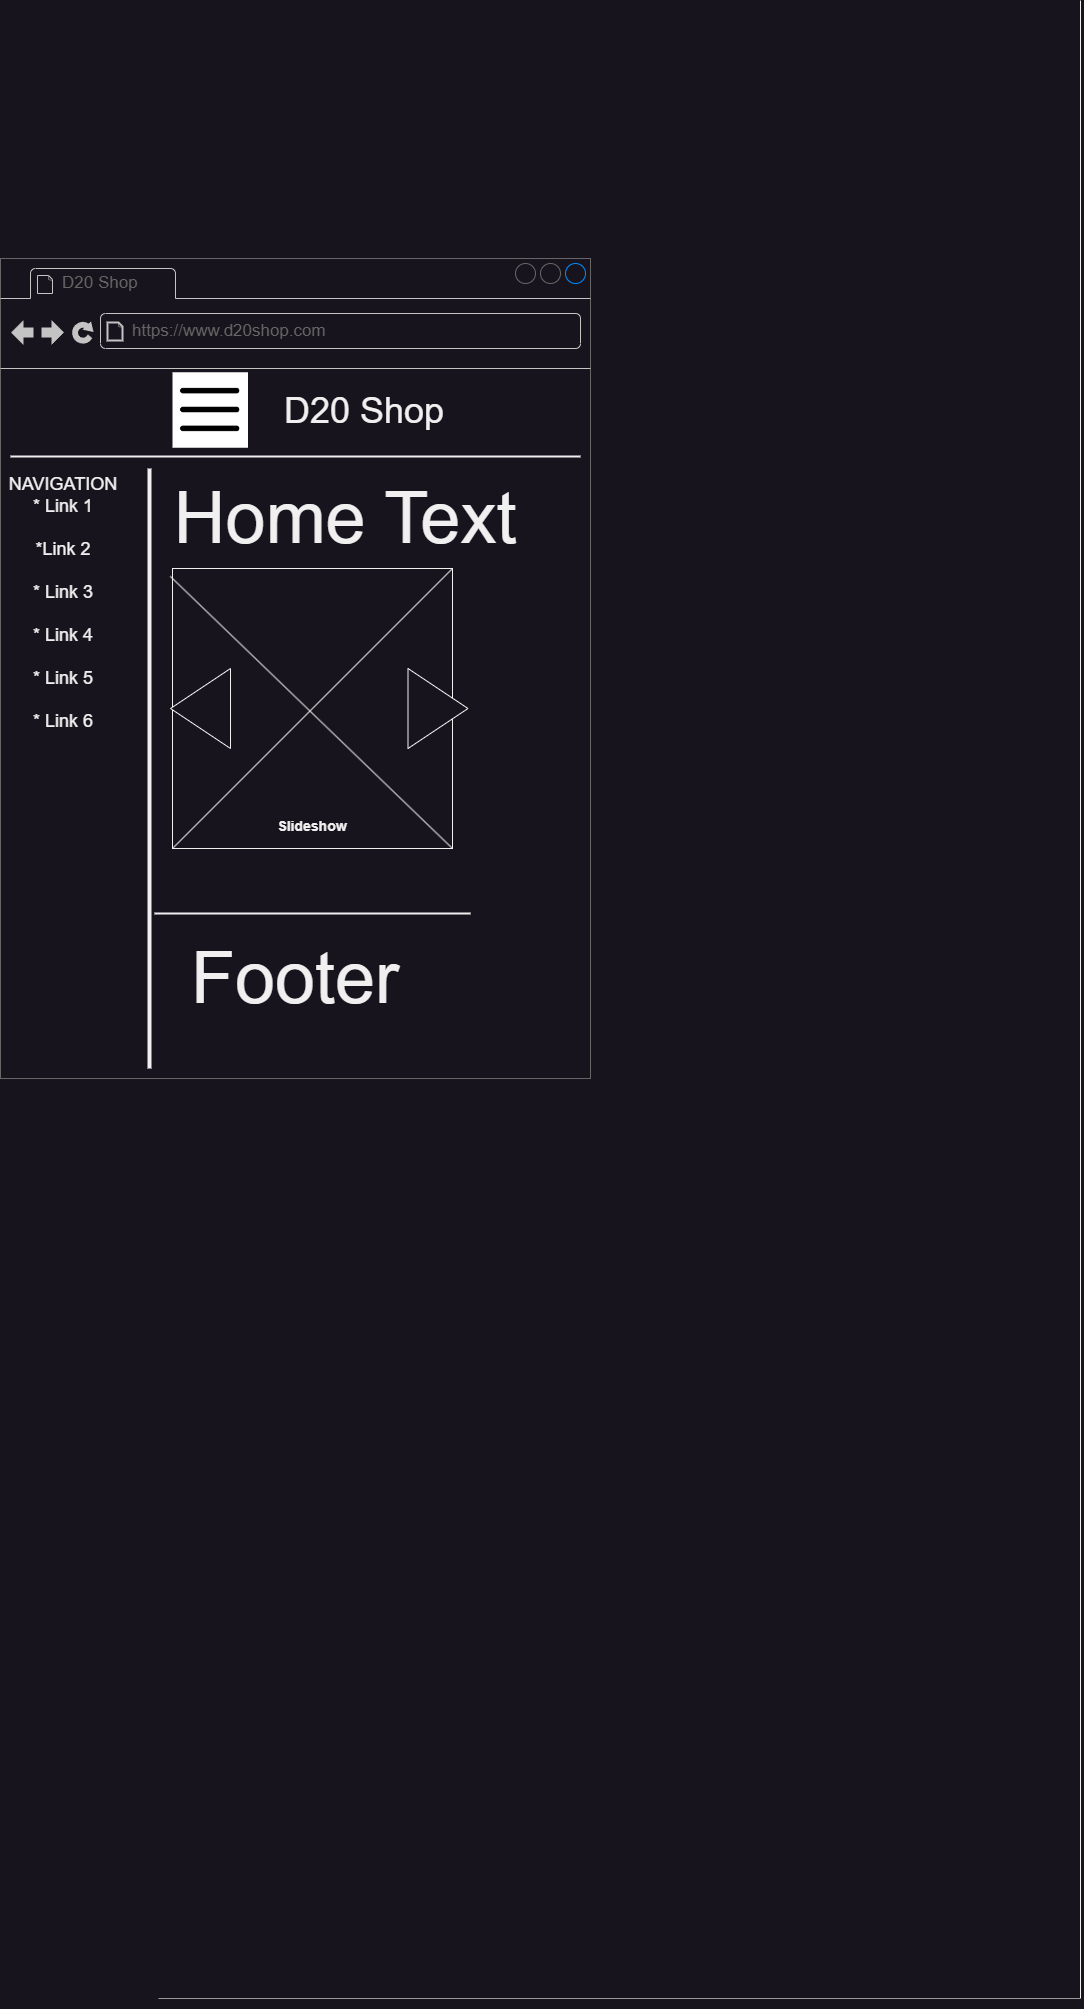

The diagram above was exported from draw.io. Its source (the exported page's mxGraphModel, read from the mxfile embedded in the PNG):
<mxGraphModel dx="7472" dy="6411" grid="1" gridSize="10" guides="1" tooltips="1" connect="1" arrows="1" fold="1" page="1" pageScale="1" pageWidth="1125" pageHeight="2000" math="0" shadow="0">
  <root>
    <mxCell id="0" />
    <mxCell id="1" parent="0" />
    <mxCell id="ibYDbuDPbFju4YL5wBRq-1" value="" style="endArrow=none;html=1;rounded=0;exitX=1;exitY=1;exitDx=0;exitDy=0;exitPerimeter=0;entryX=1;entryY=0.001;entryDx=0;entryDy=0;entryPerimeter=0;" parent="1" edge="1">
      <mxGeometry width="50" height="50" relative="1" as="geometry">
        <mxPoint x="-2250" y="-2000" as="sourcePoint" />
        <mxPoint x="-2250" y="-3998" as="targetPoint" />
      </mxGeometry>
    </mxCell>
    <mxCell id="KDi8AUgOp8fPqepMSYEV-7" value="" style="verticalLabelPosition=bottom;shadow=0;dashed=0;align=center;html=1;verticalAlign=top;strokeWidth=1;shape=mxgraph.mockup.markup.line;strokeColor=#999999;rounded=0;labelBackgroundColor=none;fillColor=#ffffff;fontFamily=Verdana;fontSize=12;fontColor=#000000;" parent="1" vertex="1">
      <mxGeometry x="-3172" y="-2010" width="922" height="20" as="geometry" />
    </mxCell>
    <mxCell id="iXemRVo-vm0YyX3_Upyk-1" value="" style="strokeWidth=1;shadow=0;dashed=0;align=center;html=1;shape=mxgraph.mockup.containers.browserWindow;rSize=0;strokeColor=#666666;mainText=,;recursiveResize=0;rounded=0;labelBackgroundColor=none;fontFamily=Verdana;fontSize=12;imageBackground=#ffffff;" vertex="1" parent="1">
      <mxGeometry x="-3330" y="-3740" width="590" height="820" as="geometry" />
    </mxCell>
    <mxCell id="iXemRVo-vm0YyX3_Upyk-2" value="D20 Shop" style="strokeWidth=1;shadow=0;dashed=0;align=center;html=1;shape=mxgraph.mockup.containers.anchor;fontSize=17;fontColor=#666666;align=left;" vertex="1" parent="iXemRVo-vm0YyX3_Upyk-1">
      <mxGeometry x="60" y="12" width="110" height="26" as="geometry" />
    </mxCell>
    <mxCell id="iXemRVo-vm0YyX3_Upyk-3" value="https://www.d20shop.com" style="strokeWidth=1;shadow=0;dashed=0;align=center;html=1;shape=mxgraph.mockup.containers.anchor;rSize=0;fontSize=17;fontColor=#666666;align=left;" vertex="1" parent="iXemRVo-vm0YyX3_Upyk-1">
      <mxGeometry x="130" y="60" width="250" height="26" as="geometry" />
    </mxCell>
    <mxCell id="iXemRVo-vm0YyX3_Upyk-4" value="" style="endArrow=none;html=1;rounded=0;" edge="1" parent="iXemRVo-vm0YyX3_Upyk-1" target="iXemRVo-vm0YyX3_Upyk-1">
      <mxGeometry width="50" height="50" relative="1" as="geometry">
        <mxPoint y="193" as="sourcePoint" />
        <mxPoint x="50" y="143" as="targetPoint" />
      </mxGeometry>
    </mxCell>
    <mxCell id="iXemRVo-vm0YyX3_Upyk-5" value="" style="line;strokeWidth=2;html=1;" vertex="1" parent="iXemRVo-vm0YyX3_Upyk-1">
      <mxGeometry x="10" y="193" width="570" height="10" as="geometry" />
    </mxCell>
    <mxCell id="iXemRVo-vm0YyX3_Upyk-6" value="&lt;font style=&quot;font-size: 36px;&quot;&gt;D20 Shop&lt;/font&gt;" style="text;html=1;strokeColor=none;fillColor=none;align=center;verticalAlign=middle;whiteSpace=wrap;rounded=0;" vertex="1" parent="iXemRVo-vm0YyX3_Upyk-1">
      <mxGeometry x="260" y="123" width="207.5" height="57" as="geometry" />
    </mxCell>
    <mxCell id="iXemRVo-vm0YyX3_Upyk-7" value="" style="shape=image;html=1;verticalAlign=top;verticalLabelPosition=bottom;labelBackgroundColor=#ffffff;imageAspect=0;aspect=fixed;image=https://cdn3.iconfinder.com/data/icons/minimalisticons/28/burger-menu-1-128.png;fillColor=#FFFFFF;imageBackground=#ffffff;" vertex="1" parent="iXemRVo-vm0YyX3_Upyk-1">
      <mxGeometry x="172" y="113.75" width="75.5" height="75.5" as="geometry" />
    </mxCell>
    <mxCell id="iXemRVo-vm0YyX3_Upyk-8" value="" style="line;strokeWidth=4;direction=south;html=1;perimeter=backbonePerimeter;points=[];outlineConnect=0;" vertex="1" parent="iXemRVo-vm0YyX3_Upyk-1">
      <mxGeometry x="144" y="210" width="10" height="600" as="geometry" />
    </mxCell>
    <mxCell id="iXemRVo-vm0YyX3_Upyk-9" value="&lt;font style=&quot;font-size: 18px;&quot;&gt;NAVIGATION&lt;br&gt;* Link 1&lt;br&gt;&lt;br&gt;*Link 2&lt;br&gt;&lt;br&gt;* Link 3&lt;br&gt;&lt;br&gt;* Link 4&lt;br&gt;&lt;br&gt;* Link 5&lt;br&gt;&lt;br&gt;* Link 6&lt;/font&gt;" style="text;html=1;strokeColor=none;fillColor=none;align=center;verticalAlign=middle;whiteSpace=wrap;rounded=0;" vertex="1" parent="iXemRVo-vm0YyX3_Upyk-1">
      <mxGeometry x="10" y="330" width="106" height="30" as="geometry" />
    </mxCell>
    <mxCell id="iXemRVo-vm0YyX3_Upyk-10" value="&lt;font style=&quot;font-size: 72px;&quot;&gt;Home Text&lt;/font&gt;" style="text;html=1;strokeColor=none;fillColor=none;align=center;verticalAlign=middle;whiteSpace=wrap;rounded=0;" vertex="1" parent="iXemRVo-vm0YyX3_Upyk-1">
      <mxGeometry x="140" y="220" width="410" height="80" as="geometry" />
    </mxCell>
    <mxCell id="iXemRVo-vm0YyX3_Upyk-11" value="&lt;font style=&quot;font-size: 14px;&quot;&gt;&lt;b&gt;&lt;br&gt;&lt;br&gt;&lt;br&gt;&lt;br&gt;&lt;br&gt;&lt;br&gt;&lt;br&gt;&lt;br&gt;&lt;br&gt;&lt;br&gt;&lt;br&gt;&lt;br&gt;&lt;br&gt;&lt;br&gt;Slideshow&lt;/b&gt;&lt;/font&gt;" style="whiteSpace=wrap;html=1;aspect=fixed;" vertex="1" parent="iXemRVo-vm0YyX3_Upyk-1">
      <mxGeometry x="172" y="310" width="280" height="280" as="geometry" />
    </mxCell>
    <mxCell id="iXemRVo-vm0YyX3_Upyk-12" value="" style="endArrow=none;html=1;rounded=0;entryX=1;entryY=0;entryDx=0;entryDy=0;exitX=0;exitY=1;exitDx=0;exitDy=0;" edge="1" parent="iXemRVo-vm0YyX3_Upyk-1" source="iXemRVo-vm0YyX3_Upyk-11" target="iXemRVo-vm0YyX3_Upyk-11">
      <mxGeometry width="50" height="50" relative="1" as="geometry">
        <mxPoint x="584" y="560" as="sourcePoint" />
        <mxPoint x="634" y="510" as="targetPoint" />
      </mxGeometry>
    </mxCell>
    <mxCell id="iXemRVo-vm0YyX3_Upyk-13" value="" style="endArrow=none;html=1;rounded=0;entryX=-0.008;entryY=0.028;entryDx=0;entryDy=0;exitX=1;exitY=1;exitDx=0;exitDy=0;entryPerimeter=0;" edge="1" parent="iXemRVo-vm0YyX3_Upyk-1" source="iXemRVo-vm0YyX3_Upyk-11" target="iXemRVo-vm0YyX3_Upyk-11">
      <mxGeometry width="50" height="50" relative="1" as="geometry">
        <mxPoint x="447" y="704" as="sourcePoint" />
        <mxPoint x="761" y="390" as="targetPoint" />
      </mxGeometry>
    </mxCell>
    <mxCell id="iXemRVo-vm0YyX3_Upyk-14" value="" style="line;strokeWidth=2;html=1;" vertex="1" parent="iXemRVo-vm0YyX3_Upyk-1">
      <mxGeometry x="154" y="650" width="316" height="10" as="geometry" />
    </mxCell>
    <mxCell id="iXemRVo-vm0YyX3_Upyk-15" value="&lt;font style=&quot;font-size: 72px;&quot;&gt;Footer&lt;/font&gt;" style="text;html=1;strokeColor=none;fillColor=none;align=center;verticalAlign=middle;whiteSpace=wrap;rounded=0;" vertex="1" parent="iXemRVo-vm0YyX3_Upyk-1">
      <mxGeometry x="170" y="680" width="250" height="80" as="geometry" />
    </mxCell>
    <mxCell id="iXemRVo-vm0YyX3_Upyk-16" value="" style="triangle;whiteSpace=wrap;html=1;" vertex="1" parent="iXemRVo-vm0YyX3_Upyk-1">
      <mxGeometry x="407.5" y="410" width="60" height="80" as="geometry" />
    </mxCell>
    <mxCell id="iXemRVo-vm0YyX3_Upyk-17" value="" style="triangle;whiteSpace=wrap;html=1;direction=south;rotation=90;" vertex="1" parent="iXemRVo-vm0YyX3_Upyk-1">
      <mxGeometry x="160" y="420" width="80" height="60" as="geometry" />
    </mxCell>
  </root>
</mxGraphModel>